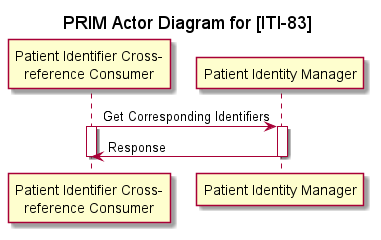

The diagram above was rendered by PlantUML. Its source (embedded in the PNG):
@startuml

title PRIM Actor Diagram for [ITI-83]

participant consumer as "Patient Identifier Cross-\nreference Consumer"
participant manager as "Patient Identity Manager"

consumer -> manager : Get Corresponding Identifiers
activate consumer
activate manager

manager -> consumer: Response
deactivate manager
deactivate consumer

@enduml